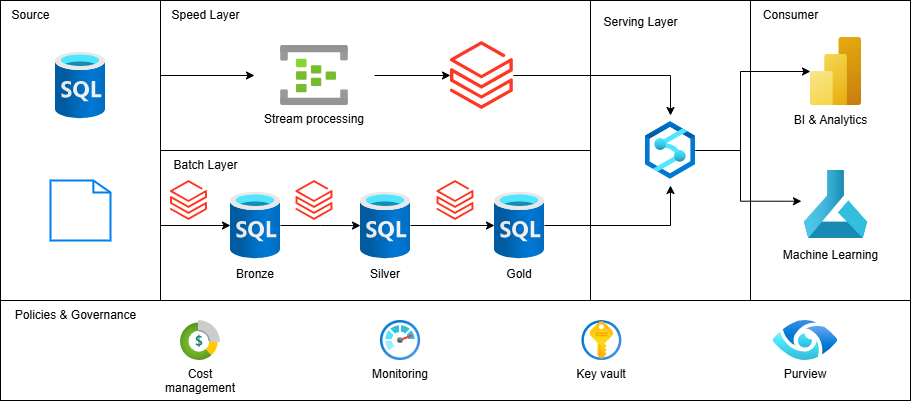

The diagram above was exported from draw.io. Its source (the exported page's mxGraphModel, read from the mxfile embedded in the PNG):
<mxGraphModel dx="1282" dy="661" grid="1" gridSize="10" guides="1" tooltips="1" connect="1" arrows="1" fold="1" page="1" pageScale="1" pageWidth="827" pageHeight="1169" math="0" shadow="0">
  <root>
    <mxCell id="0" />
    <mxCell id="1" parent="0" />
    <mxCell id="gXC3vSr-2lOf8VQ1cKvP-3" value="" style="rounded=0;whiteSpace=wrap;html=1;direction=south;fillColor=none;" parent="1" vertex="1">
      <mxGeometry x="40" y="120" width="160" height="300" as="geometry" />
    </mxCell>
    <mxCell id="gXC3vSr-2lOf8VQ1cKvP-4" value="" style="rounded=0;whiteSpace=wrap;html=1;fillColor=none;" parent="1" vertex="1">
      <mxGeometry x="200" y="270" width="430" height="150" as="geometry" />
    </mxCell>
    <mxCell id="gXC3vSr-2lOf8VQ1cKvP-1" value="" style="shape=image;whiteSpace=wrap;html=1;boundedLbl=1;backgroundOutline=1;size=15;labelBackgroundColor=default;verticalAlign=top;verticalLabelPosition=bottom;aspect=fixed;points=[];image=img/lib/azure2/databases/SQL_Database.svg;" parent="1" vertex="1">
      <mxGeometry x="95" y="170" width="50" height="70" as="geometry" />
    </mxCell>
    <mxCell id="gXC3vSr-2lOf8VQ1cKvP-2" value="" style="shape=mxgraph.ios7.icons.document;html=1;verticalAlign=top;verticalLabelPosition=bottom;labelBackgroundColor=#ffffff;imageAspect=0;aspect=fixed;image=https://cdn0.iconfinder.com/data/icons/octicons/1024/file-text-128.png;strokeWidth=2;strokeColor=#0080F0;shadow=0;dashed=0;" parent="1" vertex="1">
      <mxGeometry x="90" y="300" width="60" height="60" as="geometry" />
    </mxCell>
    <mxCell id="gXC3vSr-2lOf8VQ1cKvP-34" style="edgeStyle=orthogonalEdgeStyle;rounded=0;orthogonalLoop=1;jettySize=auto;html=1;exitX=0;exitY=0.5;exitDx=0;exitDy=0;entryX=0;entryY=0.5;entryDx=0;entryDy=0;" parent="1" source="gXC3vSr-2lOf8VQ1cKvP-5" target="gXC3vSr-2lOf8VQ1cKvP-10" edge="1">
      <mxGeometry relative="1" as="geometry" />
    </mxCell>
    <mxCell id="gXC3vSr-2lOf8VQ1cKvP-5" value="" style="rounded=0;whiteSpace=wrap;html=1;fillColor=none;" parent="1" vertex="1">
      <mxGeometry x="200" y="120" width="430" height="150" as="geometry" />
    </mxCell>
    <mxCell id="gXC3vSr-2lOf8VQ1cKvP-6" value="Bronze" style="shape=image;whiteSpace=wrap;html=1;boundedLbl=1;backgroundOutline=1;size=15;flipV=0;labelBackgroundColor=default;verticalAlign=top;verticalLabelPosition=bottom;aspect=fixed;points=[];image=img/lib/azure2/databases/SQL_Database.svg;" parent="1" vertex="1">
      <mxGeometry x="270" y="310" width="50" height="70" as="geometry" />
    </mxCell>
    <mxCell id="gXC3vSr-2lOf8VQ1cKvP-29" style="edgeStyle=orthogonalEdgeStyle;rounded=0;orthogonalLoop=1;jettySize=auto;html=1;" parent="1" source="gXC3vSr-2lOf8VQ1cKvP-7" target="gXC3vSr-2lOf8VQ1cKvP-28" edge="1">
      <mxGeometry relative="1" as="geometry" />
    </mxCell>
    <mxCell id="gXC3vSr-2lOf8VQ1cKvP-7" value="Silver" style="shape=image;whiteSpace=wrap;html=1;boundedLbl=1;backgroundOutline=1;size=15;flipV=0;labelBackgroundColor=default;verticalAlign=top;verticalLabelPosition=bottom;aspect=fixed;points=[];image=img/lib/azure2/databases/SQL_Database.svg;" parent="1" vertex="1">
      <mxGeometry x="400" y="310" width="50" height="70" as="geometry" />
    </mxCell>
    <mxCell id="gXC3vSr-2lOf8VQ1cKvP-9" value="" style="rounded=0;whiteSpace=wrap;html=1;direction=south;fillColor=none;" parent="1" vertex="1">
      <mxGeometry x="630" y="120" width="160" height="300" as="geometry" />
    </mxCell>
    <mxCell id="gXC3vSr-2lOf8VQ1cKvP-20" style="edgeStyle=orthogonalEdgeStyle;rounded=0;orthogonalLoop=1;jettySize=auto;html=1;" parent="1" source="gXC3vSr-2lOf8VQ1cKvP-8" target="YEA_qPoFGQCJmBndnpJY-8" edge="1">
      <mxGeometry relative="1" as="geometry">
        <mxPoint x="810" y="195" as="targetPoint" />
        <Array as="points">
          <mxPoint x="780" y="270" />
          <mxPoint x="780" y="191" />
        </Array>
      </mxGeometry>
    </mxCell>
    <mxCell id="gXC3vSr-2lOf8VQ1cKvP-21" style="edgeStyle=orthogonalEdgeStyle;rounded=0;orthogonalLoop=1;jettySize=auto;html=1;entryX=-0.04;entryY=0.452;entryDx=0;entryDy=0;entryPerimeter=0;" parent="1" source="gXC3vSr-2lOf8VQ1cKvP-8" target="YEA_qPoFGQCJmBndnpJY-10" edge="1">
      <mxGeometry relative="1" as="geometry">
        <mxPoint x="810" y="319.9999999999999" as="targetPoint" />
        <Array as="points">
          <mxPoint x="780" y="270" />
          <mxPoint x="780" y="321" />
        </Array>
      </mxGeometry>
    </mxCell>
    <mxCell id="gXC3vSr-2lOf8VQ1cKvP-8" value="" style="shape=image;whiteSpace=wrap;html=1;boundedLbl=1;backgroundOutline=1;size=15;flipV=0;labelBackgroundColor=default;verticalAlign=top;verticalLabelPosition=bottom;aspect=fixed;points=[];image=img/lib/azure2/analytics/Azure_Synapse_Analytics.svg;" parent="1" vertex="1">
      <mxGeometry x="685" y="235" width="50" height="70" as="geometry" />
    </mxCell>
    <mxCell id="gXC3vSr-2lOf8VQ1cKvP-19" style="edgeStyle=orthogonalEdgeStyle;rounded=0;orthogonalLoop=1;jettySize=auto;html=1;" parent="1" source="YEA_qPoFGQCJmBndnpJY-7" target="gXC3vSr-2lOf8VQ1cKvP-8" edge="1">
      <mxGeometry relative="1" as="geometry" />
    </mxCell>
    <mxCell id="gXC3vSr-2lOf8VQ1cKvP-10" value="Stream processing" style="rounded=0;whiteSpace=wrap;html=1;fillColor=none;shape=image;labelBackgroundColor=default;verticalAlign=top;verticalLabelPosition=bottom;aspect=fixed;points=[];image=img/lib/azure2/analytics/Event_Hubs.svg;" parent="1" vertex="1">
      <mxGeometry x="294" y="165" width="120" height="60" as="geometry" />
    </mxCell>
    <mxCell id="gXC3vSr-2lOf8VQ1cKvP-11" value="" style="rounded=0;whiteSpace=wrap;html=1;direction=south;fillColor=none;" parent="1" vertex="1">
      <mxGeometry x="790" y="120" width="160" height="300" as="geometry" />
    </mxCell>
    <mxCell id="gXC3vSr-2lOf8VQ1cKvP-22" value="" style="rounded=0;whiteSpace=wrap;html=1;fillColor=none;strokeColor=default;" parent="1" vertex="1">
      <mxGeometry x="40" y="420" width="910" height="100" as="geometry" />
    </mxCell>
    <mxCell id="gXC3vSr-2lOf8VQ1cKvP-17" style="edgeStyle=orthogonalEdgeStyle;rounded=0;orthogonalLoop=1;jettySize=auto;html=1;entryX=0;entryY=0.501;entryDx=0;entryDy=0;entryPerimeter=0;" parent="1" source="gXC3vSr-2lOf8VQ1cKvP-6" target="gXC3vSr-2lOf8VQ1cKvP-7" edge="1">
      <mxGeometry relative="1" as="geometry" />
    </mxCell>
    <mxCell id="gXC3vSr-2lOf8VQ1cKvP-24" value="Cost management" style="rounded=0;whiteSpace=wrap;html=1;shape=image;labelBackgroundColor=default;verticalAlign=top;verticalLabelPosition=bottom;aspect=fixed;points=[];image=img/lib/azure2/general/Cost_Management_and_Billing.svg;" parent="1" vertex="1">
      <mxGeometry x="200" y="440" width="80" height="40" as="geometry" />
    </mxCell>
    <mxCell id="gXC3vSr-2lOf8VQ1cKvP-25" value="Monitoring" style="rounded=0;whiteSpace=wrap;html=1;shape=image;labelBackgroundColor=default;verticalAlign=top;verticalLabelPosition=bottom;aspect=fixed;points=[];image=img/lib/azure2/management_governance/Monitor.svg;" parent="1" vertex="1">
      <mxGeometry x="400" y="440" width="80" height="40" as="geometry" />
    </mxCell>
    <mxCell id="gXC3vSr-2lOf8VQ1cKvP-26" value="Key vault" style="rounded=0;whiteSpace=wrap;html=1;shape=image;labelBackgroundColor=default;verticalAlign=top;verticalLabelPosition=bottom;aspect=fixed;points=[];image=img/lib/azure2/security/Key_Vaults.svg;" parent="1" vertex="1">
      <mxGeometry x="601.4" y="440" width="80" height="40" as="geometry" />
    </mxCell>
    <mxCell id="gXC3vSr-2lOf8VQ1cKvP-28" value="Gold" style="shape=image;whiteSpace=wrap;html=1;boundedLbl=1;backgroundOutline=1;size=15;flipV=0;labelBackgroundColor=default;verticalAlign=top;verticalLabelPosition=bottom;aspect=fixed;points=[];image=img/lib/azure2/databases/SQL_Database.svg;" parent="1" vertex="1">
      <mxGeometry x="534" y="310" width="50" height="70" as="geometry" />
    </mxCell>
    <mxCell id="gXC3vSr-2lOf8VQ1cKvP-30" style="edgeStyle=orthogonalEdgeStyle;rounded=0;orthogonalLoop=1;jettySize=auto;html=1;entryX=0.5;entryY=1;entryDx=0;entryDy=0;entryPerimeter=0;" parent="1" source="gXC3vSr-2lOf8VQ1cKvP-28" target="gXC3vSr-2lOf8VQ1cKvP-8" edge="1">
      <mxGeometry relative="1" as="geometry" />
    </mxCell>
    <mxCell id="gXC3vSr-2lOf8VQ1cKvP-35" style="edgeStyle=orthogonalEdgeStyle;rounded=0;orthogonalLoop=1;jettySize=auto;html=1;exitX=0;exitY=0.5;exitDx=0;exitDy=0;entryX=0;entryY=0.5;entryDx=0;entryDy=0;entryPerimeter=0;" parent="1" source="gXC3vSr-2lOf8VQ1cKvP-4" target="gXC3vSr-2lOf8VQ1cKvP-6" edge="1">
      <mxGeometry relative="1" as="geometry" />
    </mxCell>
    <mxCell id="YEA_qPoFGQCJmBndnpJY-6" value="" style="edgeStyle=orthogonalEdgeStyle;rounded=0;orthogonalLoop=1;jettySize=auto;html=1;" parent="1" source="gXC3vSr-2lOf8VQ1cKvP-10" target="YEA_qPoFGQCJmBndnpJY-7" edge="1">
      <mxGeometry relative="1" as="geometry">
        <mxPoint x="474" y="195" as="sourcePoint" />
        <mxPoint x="710" y="235" as="targetPoint" />
        <Array as="points">
          <mxPoint x="490" y="200" />
          <mxPoint x="490" y="200" />
        </Array>
      </mxGeometry>
    </mxCell>
    <mxCell id="YEA_qPoFGQCJmBndnpJY-7" value="" style="image;aspect=fixed;html=1;points=[];align=center;fontSize=12;image=img/lib/azure2/analytics/Azure_Databricks.svg;" parent="1" vertex="1">
      <mxGeometry x="490" y="161" width="62.8" height="68" as="geometry" />
    </mxCell>
    <mxCell id="YEA_qPoFGQCJmBndnpJY-8" value="" style="image;aspect=fixed;html=1;points=[];align=center;fontSize=12;image=img/lib/azure2/analytics/Power_BI_Embedded.svg;" parent="1" vertex="1">
      <mxGeometry x="850" y="157" width="51" height="68" as="geometry" />
    </mxCell>
    <mxCell id="YEA_qPoFGQCJmBndnpJY-10" value="" style="image;aspect=fixed;html=1;points=[];align=center;fontSize=12;image=img/lib/azure2/ai_machine_learning/Machine_Learning.svg;" parent="1" vertex="1">
      <mxGeometry x="843.5" y="290" width="64" height="68" as="geometry" />
    </mxCell>
    <mxCell id="YEA_qPoFGQCJmBndnpJY-11" value="&lt;div&gt;Machine Learning&lt;/div&gt;" style="text;html=1;align=center;verticalAlign=middle;resizable=0;points=[];autosize=1;strokeColor=none;fillColor=none;" parent="1" vertex="1">
      <mxGeometry x="810" y="360" width="120" height="30" as="geometry" />
    </mxCell>
    <mxCell id="YEA_qPoFGQCJmBndnpJY-12" value="&lt;div&gt;BI &amp;amp; Analytics&lt;/div&gt;" style="text;html=1;align=center;verticalAlign=middle;resizable=0;points=[];autosize=1;strokeColor=none;fillColor=none;" parent="1" vertex="1">
      <mxGeometry x="820" y="225" width="100" height="30" as="geometry" />
    </mxCell>
    <mxCell id="YEA_qPoFGQCJmBndnpJY-13" value="&lt;div&gt;Speed Layer&lt;/div&gt;" style="text;html=1;align=center;verticalAlign=middle;resizable=0;points=[];autosize=1;strokeColor=none;fillColor=none;" parent="1" vertex="1">
      <mxGeometry x="200" y="120" width="90" height="30" as="geometry" />
    </mxCell>
    <mxCell id="YEA_qPoFGQCJmBndnpJY-14" value="&lt;div&gt;Batch Layer&lt;/div&gt;" style="text;html=1;align=center;verticalAlign=middle;resizable=0;points=[];autosize=1;strokeColor=none;fillColor=none;" parent="1" vertex="1">
      <mxGeometry x="200" y="270" width="90" height="30" as="geometry" />
    </mxCell>
    <mxCell id="YEA_qPoFGQCJmBndnpJY-15" value="&lt;div&gt;Source&lt;/div&gt;" style="text;html=1;align=center;verticalAlign=middle;resizable=0;points=[];autosize=1;strokeColor=none;fillColor=none;" parent="1" vertex="1">
      <mxGeometry x="40" y="120" width="60" height="30" as="geometry" />
    </mxCell>
    <mxCell id="YEA_qPoFGQCJmBndnpJY-16" value="&lt;div&gt;Consumer&lt;/div&gt;" style="text;html=1;align=center;verticalAlign=middle;resizable=0;points=[];autosize=1;strokeColor=none;fillColor=none;" parent="1" vertex="1">
      <mxGeometry x="790" y="120" width="80" height="30" as="geometry" />
    </mxCell>
    <mxCell id="YEA_qPoFGQCJmBndnpJY-17" value="Serving Layer" style="text;html=1;align=center;verticalAlign=middle;resizable=0;points=[];autosize=1;strokeColor=none;fillColor=none;" parent="1" vertex="1">
      <mxGeometry x="630" y="127" width="100" height="30" as="geometry" />
    </mxCell>
    <mxCell id="YEA_qPoFGQCJmBndnpJY-19" value="Purview" style="rounded=0;whiteSpace=wrap;html=1;shape=image;labelBackgroundColor=default;verticalAlign=top;verticalLabelPosition=bottom;aspect=fixed;image=img/lib/azure2/databases/Azure_Purview_Accounts.svg;points=[];" parent="1" vertex="1">
      <mxGeometry x="805" y="440" width="80" height="40" as="geometry" />
    </mxCell>
    <mxCell id="YEA_qPoFGQCJmBndnpJY-21" value="&lt;div&gt;Policies &amp;amp; Governance&lt;/div&gt;" style="text;html=1;align=center;verticalAlign=middle;resizable=0;points=[];autosize=1;strokeColor=none;fillColor=none;" parent="1" vertex="1">
      <mxGeometry x="40" y="420" width="150" height="30" as="geometry" />
    </mxCell>
    <mxCell id="5otiwNLC-o0rk3R4j8uJ-1" value="" style="image;aspect=fixed;html=1;points=[];align=center;fontSize=12;image=img/lib/azure2/analytics/Azure_Databricks.svg;" vertex="1" parent="1">
      <mxGeometry x="335.53" y="300" width="36.94" height="40" as="geometry" />
    </mxCell>
    <mxCell id="5otiwNLC-o0rk3R4j8uJ-2" value="" style="image;aspect=fixed;html=1;points=[];align=center;fontSize=12;image=img/lib/azure2/analytics/Azure_Databricks.svg;" vertex="1" parent="1">
      <mxGeometry x="476.53" y="300" width="36.94" height="40" as="geometry" />
    </mxCell>
    <mxCell id="5otiwNLC-o0rk3R4j8uJ-3" value="" style="image;aspect=fixed;html=1;points=[];align=center;fontSize=12;image=img/lib/azure2/analytics/Azure_Databricks.svg;" vertex="1" parent="1">
      <mxGeometry x="209.99999999999997" y="300" width="36.94" height="40" as="geometry" />
    </mxCell>
  </root>
</mxGraphModel>